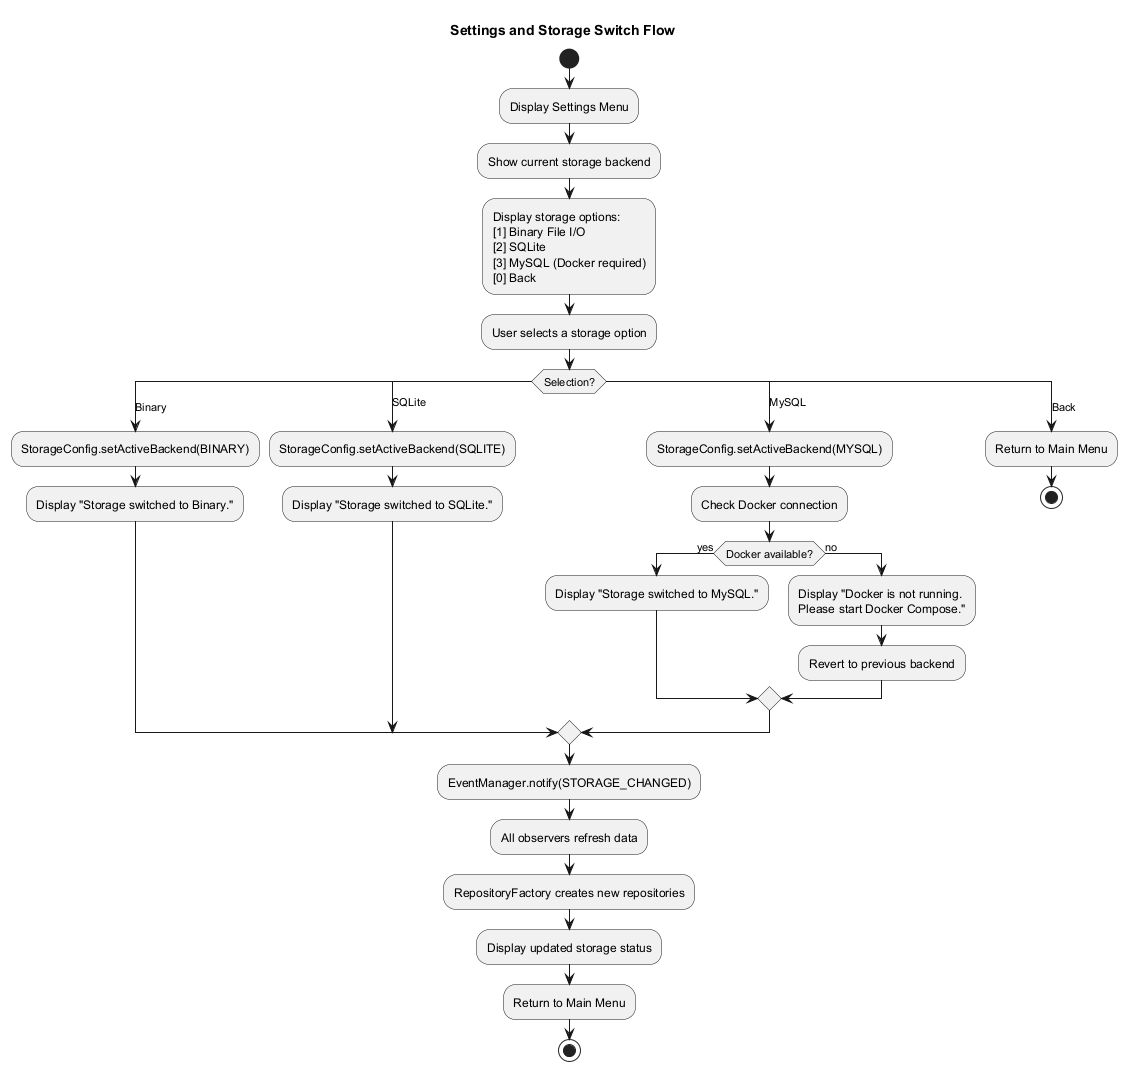

The diagram above was rendered by PlantUML. Its source (embedded in the PNG):
@startuml ActivitySettings
title Settings and Storage Switch Flow

start

:Display Settings Menu;
:Show current storage backend;

:Display storage options:\n[1] Binary File I/O\n[2] SQLite\n[3] MySQL (Docker required)\n[0] Back;

:User selects a storage option;

switch (Selection?)
case (Binary)
    :StorageConfig.setActiveBackend(BINARY);
    :Display "Storage switched to Binary.";
case (SQLite)
    :StorageConfig.setActiveBackend(SQLITE);
    :Display "Storage switched to SQLite.";
case (MySQL)
    :StorageConfig.setActiveBackend(MYSQL);

    :Check Docker connection;

    if (Docker available?) then (yes)
        :Display "Storage switched to MySQL.";
    else (no)
        :Display "Docker is not running.\nPlease start Docker Compose.";
        :Revert to previous backend;
    endif

case (Back)
    :Return to Main Menu;
    stop
endswitch

:EventManager.notify(STORAGE_CHANGED);
:All observers refresh data;
:RepositoryFactory creates new repositories;

:Display updated storage status;

:Return to Main Menu;

stop

@enduml